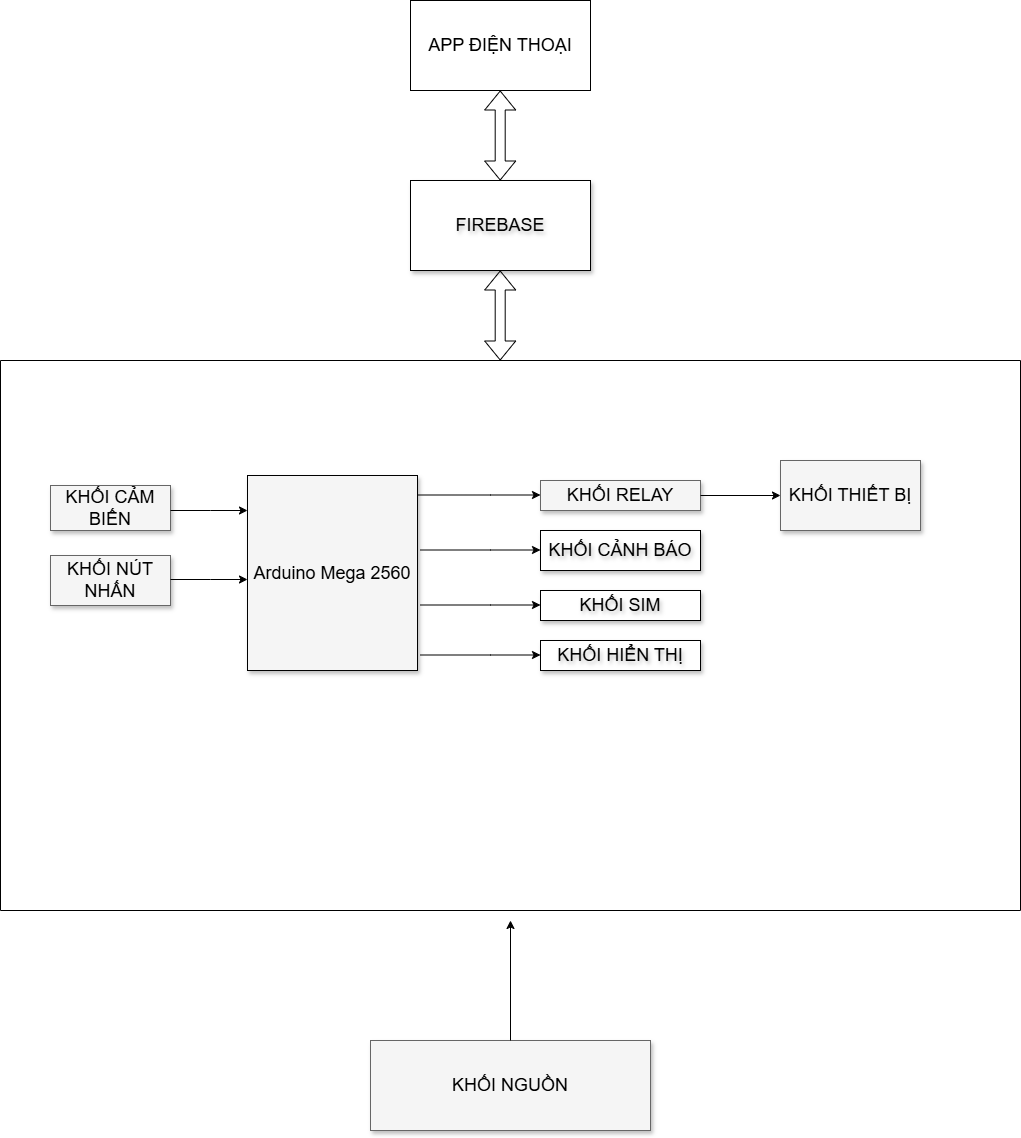

The diagram above was exported from draw.io. Its source (the exported page's mxGraphModel, read from the mxfile embedded in the PNG):
<mxGraphModel dx="1428" dy="785" grid="1" gridSize="10" guides="1" tooltips="1" connect="1" arrows="1" fold="1" page="1" pageScale="1.5" pageWidth="1169" pageHeight="826" background="none" math="0" shadow="0">
  <root>
    <mxCell id="0" style=";html=1;" />
    <mxCell id="1" style=";html=1;" parent="0" />
    <mxCell id="3a17f1ce550125da-11" value="KHỐI NGUỒN" style="whiteSpace=wrap;html=1;shadow=1;fontSize=18;fillColor=#f5f5f5;strokeColor=#666666;" parent="1" vertex="1">
      <mxGeometry x="910" y="1080" width="280" height="90" as="geometry" />
    </mxCell>
    <mxCell id="KlUG3_Rn-WNHoqPZEWWg-9" value="&lt;font style=&quot;font-size: 18px;&quot;&gt;FIREBASE&lt;/font&gt;" style="rounded=0;whiteSpace=wrap;html=1;shadow=1;textShadow=1;" parent="1" vertex="1">
      <mxGeometry x="950" y="220" width="180" height="90" as="geometry" />
    </mxCell>
    <mxCell id="KlUG3_Rn-WNHoqPZEWWg-18" value="&lt;font style=&quot;font-size: 18px;&quot;&gt;APP ĐIỆN THOẠI&lt;/font&gt;" style="rounded=0;whiteSpace=wrap;html=1;" parent="1" vertex="1">
      <mxGeometry x="950" y="40" width="180" height="90" as="geometry" />
    </mxCell>
    <mxCell id="KlUG3_Rn-WNHoqPZEWWg-19" value="" style="swimlane;startSize=0;" parent="1" vertex="1">
      <mxGeometry x="540" y="400" width="1020" height="550" as="geometry" />
    </mxCell>
    <mxCell id="3a17f1ce550125da-4" value="KHỐI RELAY" style="whiteSpace=wrap;html=1;shadow=1;fontSize=18;fillColor=#f5f5f5;strokeColor=#666666;" parent="KlUG3_Rn-WNHoqPZEWWg-19" vertex="1">
      <mxGeometry x="540" y="120" width="160" height="30" as="geometry" />
    </mxCell>
    <mxCell id="3a17f1ce550125da-5" value="KHỐI THIẾT BỊ" style="whiteSpace=wrap;html=1;shadow=1;fontSize=18;fillColor=#f5f5f5;strokeColor=#666666;" parent="KlUG3_Rn-WNHoqPZEWWg-19" vertex="1">
      <mxGeometry x="780" y="100" width="140" height="70" as="geometry" />
    </mxCell>
    <mxCell id="KlUG3_Rn-WNHoqPZEWWg-10" value="" style="endArrow=classic;html=1;rounded=0;exitX=1;exitY=0.5;exitDx=0;exitDy=0;entryX=0;entryY=0.5;entryDx=0;entryDy=0;" parent="KlUG3_Rn-WNHoqPZEWWg-19" source="3a17f1ce550125da-4" target="3a17f1ce550125da-5" edge="1">
      <mxGeometry width="50" height="50" relative="1" as="geometry">
        <mxPoint x="390" y="450" as="sourcePoint" />
        <mxPoint x="440" y="400" as="targetPoint" />
        <Array as="points" />
      </mxGeometry>
    </mxCell>
    <mxCell id="KlUG3_Rn-WNHoqPZEWWg-25" value="&lt;font style=&quot;font-size: 18px;&quot;&gt;KHỐI CẢNH BÁO&lt;/font&gt;" style="rounded=0;whiteSpace=wrap;html=1;shadow=1;textShadow=1;strokeColor=default;" parent="KlUG3_Rn-WNHoqPZEWWg-19" vertex="1">
      <mxGeometry x="540" y="170" width="160" height="40" as="geometry" />
    </mxCell>
    <mxCell id="KlUG3_Rn-WNHoqPZEWWg-27" value="&lt;span style=&quot;font-size: 18px;&quot;&gt;KHỐI SIM&lt;/span&gt;" style="rounded=0;whiteSpace=wrap;html=1;shadow=1;textShadow=1;" parent="KlUG3_Rn-WNHoqPZEWWg-19" vertex="1">
      <mxGeometry x="540" y="230" width="160" height="30" as="geometry" />
    </mxCell>
    <mxCell id="KlUG3_Rn-WNHoqPZEWWg-28" style="edgeStyle=elbowEdgeStyle;rounded=0;html=1;startArrow=none;startFill=0;jettySize=auto;orthogonalLoop=1;fontSize=18;elbow=vertical;" parent="KlUG3_Rn-WNHoqPZEWWg-19" edge="1">
      <mxGeometry relative="1" as="geometry">
        <mxPoint x="420" y="244.5" as="sourcePoint" />
        <mxPoint x="540" y="244.5" as="targetPoint" />
        <Array as="points">
          <mxPoint x="490" y="244.5" />
        </Array>
      </mxGeometry>
    </mxCell>
    <mxCell id="3a17f1ce550125da-2" value="Arduino Mega 2560" style="whiteSpace=wrap;html=1;shadow=1;fontSize=18;fillColor=#f5f5f5;strokeColor=default;" parent="KlUG3_Rn-WNHoqPZEWWg-19" vertex="1">
      <mxGeometry x="247" y="115" width="170" height="195" as="geometry" />
    </mxCell>
    <mxCell id="3a17f1ce550125da-13" style="edgeStyle=elbowEdgeStyle;rounded=0;html=1;startArrow=none;startFill=0;jettySize=auto;orthogonalLoop=1;fontSize=18;elbow=vertical;" parent="KlUG3_Rn-WNHoqPZEWWg-19" edge="1">
      <mxGeometry relative="1" as="geometry">
        <Array as="points">
          <mxPoint x="490" y="134.5" />
        </Array>
        <mxPoint x="417" y="134.5" as="sourcePoint" />
        <mxPoint x="540" y="134.5" as="targetPoint" />
      </mxGeometry>
    </mxCell>
    <mxCell id="QL-ePt24ADtHwc84lR-9-1" style="edgeStyle=orthogonalEdgeStyle;rounded=0;orthogonalLoop=1;jettySize=auto;html=1;exitX=0.5;exitY=1;exitDx=0;exitDy=0;" parent="KlUG3_Rn-WNHoqPZEWWg-19" source="3a17f1ce550125da-2" target="3a17f1ce550125da-2" edge="1">
      <mxGeometry relative="1" as="geometry" />
    </mxCell>
    <mxCell id="3a17f1ce550125da-8" value="KHỐI CẢM BIẾN" style="whiteSpace=wrap;html=1;shadow=1;fontSize=18;fillColor=#f5f5f5;strokeColor=#666666;" parent="KlUG3_Rn-WNHoqPZEWWg-19" vertex="1">
      <mxGeometry x="50" y="125" width="120" height="45" as="geometry" />
    </mxCell>
    <mxCell id="3a17f1ce550125da-20" style="edgeStyle=elbowEdgeStyle;rounded=0;html=1;startArrow=none;startFill=0;jettySize=auto;orthogonalLoop=1;fontSize=18;elbow=vertical;" parent="KlUG3_Rn-WNHoqPZEWWg-19" edge="1">
      <mxGeometry relative="1" as="geometry">
        <Array as="points">
          <mxPoint x="210" y="150" />
        </Array>
        <mxPoint x="170.00000000000023" y="150" as="sourcePoint" />
        <mxPoint x="247" y="150" as="targetPoint" />
      </mxGeometry>
    </mxCell>
    <mxCell id="KlUG3_Rn-WNHoqPZEWWg-26" style="edgeStyle=elbowEdgeStyle;rounded=0;html=1;startArrow=none;startFill=0;jettySize=auto;orthogonalLoop=1;fontSize=18;elbow=vertical;" parent="KlUG3_Rn-WNHoqPZEWWg-19" edge="1">
      <mxGeometry relative="1" as="geometry">
        <mxPoint x="420" y="189.5" as="sourcePoint" />
        <mxPoint x="540" y="189.5" as="targetPoint" />
        <Array as="points">
          <mxPoint x="490" y="189.5" />
        </Array>
      </mxGeometry>
    </mxCell>
    <mxCell id="vkhWjkRE2vWc1n4jPp5I-1" value="KHỐI NÚT NHẤN" style="whiteSpace=wrap;html=1;shadow=1;fontSize=18;fillColor=#f5f5f5;strokeColor=#666666;" parent="KlUG3_Rn-WNHoqPZEWWg-19" vertex="1">
      <mxGeometry x="50" y="195" width="120" height="50" as="geometry" />
    </mxCell>
    <mxCell id="vkhWjkRE2vWc1n4jPp5I-2" style="edgeStyle=elbowEdgeStyle;rounded=0;html=1;startArrow=none;startFill=0;jettySize=auto;orthogonalLoop=1;fontSize=18;elbow=vertical;" parent="KlUG3_Rn-WNHoqPZEWWg-19" edge="1">
      <mxGeometry relative="1" as="geometry">
        <Array as="points">
          <mxPoint x="210" y="219" />
        </Array>
        <mxPoint x="170.00000000000023" y="219" as="sourcePoint" />
        <mxPoint x="247" y="219" as="targetPoint" />
      </mxGeometry>
    </mxCell>
    <mxCell id="M5LB2ERoGIgPflNc6MYS-1" value="&lt;span style=&quot;font-size: 18px;&quot;&gt;KHỐI HIỂN THỊ&lt;/span&gt;" style="rounded=0;whiteSpace=wrap;html=1;shadow=1;textShadow=1;" parent="KlUG3_Rn-WNHoqPZEWWg-19" vertex="1">
      <mxGeometry x="540" y="280" width="160" height="30" as="geometry" />
    </mxCell>
    <mxCell id="M5LB2ERoGIgPflNc6MYS-2" style="edgeStyle=elbowEdgeStyle;rounded=0;html=1;startArrow=none;startFill=0;jettySize=auto;orthogonalLoop=1;fontSize=18;elbow=vertical;" parent="KlUG3_Rn-WNHoqPZEWWg-19" edge="1">
      <mxGeometry relative="1" as="geometry">
        <mxPoint x="420" y="294.5" as="sourcePoint" />
        <mxPoint x="540" y="294.5" as="targetPoint" />
        <Array as="points">
          <mxPoint x="490" y="294.5" />
        </Array>
      </mxGeometry>
    </mxCell>
    <mxCell id="KlUG3_Rn-WNHoqPZEWWg-24" value="" style="endArrow=classic;html=1;rounded=0;exitX=0.5;exitY=0;exitDx=0;exitDy=0;" parent="1" source="3a17f1ce550125da-11" edge="1">
      <mxGeometry width="50" height="50" relative="1" as="geometry">
        <mxPoint x="800" y="830" as="sourcePoint" />
        <mxPoint x="1050" y="960" as="targetPoint" />
      </mxGeometry>
    </mxCell>
    <mxCell id="KlUG3_Rn-WNHoqPZEWWg-32" value="" style="shape=flexArrow;endArrow=classic;startArrow=classic;html=1;rounded=0;entryX=0.6;entryY=1;entryDx=0;entryDy=0;entryPerimeter=0;" parent="1" edge="1">
      <mxGeometry width="100" height="100" relative="1" as="geometry">
        <mxPoint x="1039.7" y="400" as="sourcePoint" />
        <mxPoint x="1039.7" y="310.0000000000001" as="targetPoint" />
      </mxGeometry>
    </mxCell>
    <mxCell id="I83RB48A8HBCGqoXgbrr-2" value="" style="shape=flexArrow;endArrow=classic;startArrow=classic;html=1;rounded=0;entryX=0.6;entryY=1;entryDx=0;entryDy=0;entryPerimeter=0;" parent="1" edge="1">
      <mxGeometry width="100" height="100" relative="1" as="geometry">
        <mxPoint x="1039.7" y="220" as="sourcePoint" />
        <mxPoint x="1039.7" y="130.0000000000001" as="targetPoint" />
      </mxGeometry>
    </mxCell>
  </root>
</mxGraphModel>